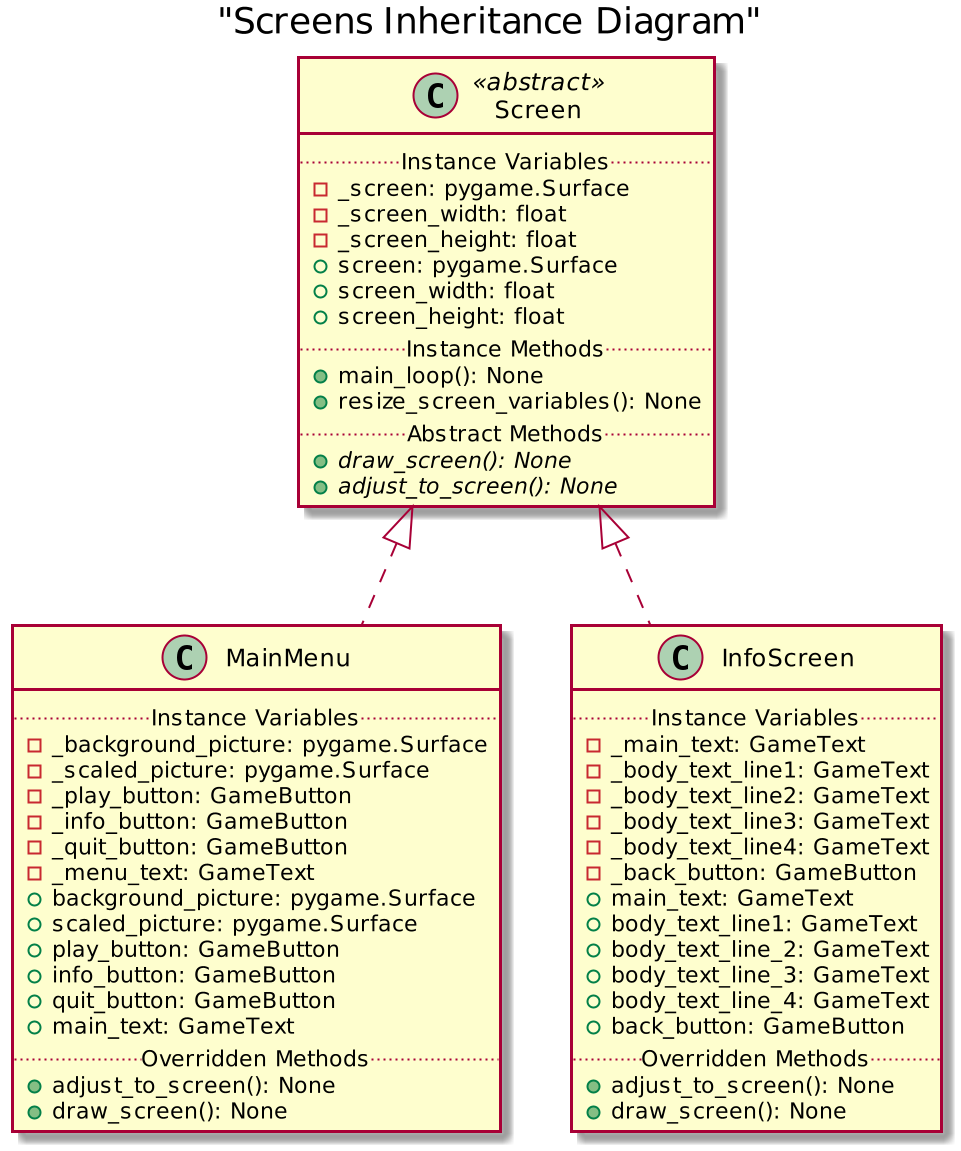

The diagram above was rendered by PlantUML. Its source (embedded in the PNG):
@startuml
scale 2
title "Screens Inheritance Diagram"
    class Screen  <<abstract>>{
    ..Instance Variables..
    - _screen: pygame.Surface
    - _screen_width: float
    - _screen_height: float
    + screen: pygame.Surface
    + screen_width: float
    + screen_height: float
    ..Instance Methods..
    + main_loop(): None
    + resize_screen_variables(): None
    ..Abstract Methods..
    {abstract} + draw_screen(): None
    {abstract} + adjust_to_screen(): None
}

class MainMenu implements Screen{
    ..Instance Variables..
    - _background_picture: pygame.Surface
    - _scaled_picture: pygame.Surface
    - _play_button: GameButton
    - _info_button: GameButton
    - _quit_button: GameButton
    - _menu_text: GameText
    + background_picture: pygame.Surface
    + scaled_picture: pygame.Surface
    + play_button: GameButton
    + info_button: GameButton
    + quit_button: GameButton
    + main_text: GameText
    ..Overridden Methods..
    + adjust_to_screen(): None
    + draw_screen(): None
}

class InfoScreen implements Screen{
    ..Instance Variables..
    - _main_text: GameText
    - _body_text_line1: GameText
    - _body_text_line2: GameText
    - _body_text_line3: GameText
    - _body_text_line4: GameText
    - _back_button: GameButton
    + main_text: GameText
    + body_text_line1: GameText
    + body_text_line_2: GameText
    + body_text_line_3: GameText
    + body_text_line_4: GameText
    + back_button: GameButton
    ..Overridden Methods..
    + adjust_to_screen(): None
    + draw_screen(): None
}

@enduml